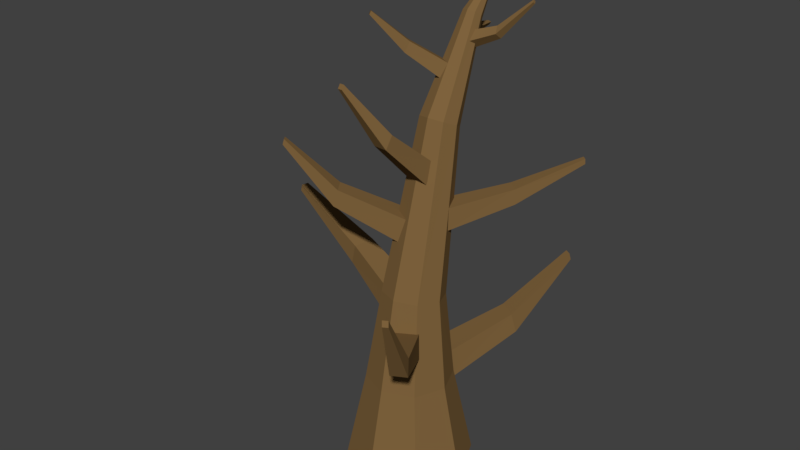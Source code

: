 # Source: PineTree_13.blend  (saved by Blender 2.79.0; exported with 4.5.12 LTS)
import bpy
from mathutils import Matrix  # noqa: F401  (used for matrix-valued properties, if any)

bpy.ops.wm.read_factory_settings(use_empty=True)
scene = bpy.context.scene
scene.name = 'Scene'

# ---- collections
col_collection_1 = bpy.data.collections.new('Collection 1'); scene.collection.children.link(col_collection_1)

# ---- materials (node trees are filled in below, after node groups)
mat_trunk = bpy.data.materials.new('Trunk')
mat_trunk.alpha_threshold = 0.0
mat_trunk.use_transparent_shadow = False
mat_trunk.diffuse_color = (0.214, 0.126, 0.04736, 1.0)
mat_trunk.roughness = 0.5

# ---- material node trees

# ---- world
world_world = bpy.data.worlds.new('World'); scene.world = world_world
world_world.color = (0.05088, 0.05088, 0.05088)
world_world.use_sun_shadow = False
world_world.sun_shadow_jitter_overblur = 0.0
world_world.cycles.sampling_method = 'MANUAL'

# ---- meshes
me_cube = bpy.data.meshes.new('Cube')
me_cube.from_pydata([(-0.04808, -0.04901, -0.004707), (-0.02805, -0.03268, 0.2737), (-0.04808, 0.04901, -0.004707), (-0.02728, 0.03348, 0.2737), (0.0471, -0.04901, 0.003202), (0.03619, -0.03348, 0.279), (0.0471, 0.04901, 0.003202), (0.03697, 0.03268, 0.2791), (0.1183, 0.02901, 0.5605), (0.1182, 0.05099, 0.5605), (0.1396, 0.02905, 0.5623), (0.1396, 0.05104, 0.5623)], [], [(0, 1, 3, 2), (2, 3, 7, 6), (6, 7, 5, 4), (4, 5, 1, 0), (2, 6, 4, 0), (5, 7, 11, 10), (11, 9, 8, 10), (3, 1, 8, 9), (1, 5, 10, 8), (7, 3, 9, 11)])
me_cube.materials.append(mat_trunk)
me_cube.use_remesh_preserve_volume = False
me_cube.use_remesh_preserve_attributes = False
me_cube.use_mirror_vertex_groups = False
me_cube.update()
me_cylinder = bpy.data.meshes.new('Cylinder')
me_cylinder.from_pydata([(-8.795e-09, 0.3316, -0.007433), (-5.124e-09, 0.1889, 0.9288), (0.2345, 0.2345, -0.007433), (0.114, 0.142, 0.9344), (0.3316, -1.151e-08, -0.007433), (0.1612, 0.02884, 0.948), (0.2345, -0.2345, -0.007433), (0.114, -0.08437, 0.9616), (-3.779e-08, -0.3316, -0.007433), (-1.922e-08, -0.1313, 0.9672), (-0.2345, -0.2345, -0.007433), (-0.114, -0.08437, 0.9616), (-0.3316, 6.941e-09, -0.007433), (-0.1612, 0.02884, 0.948), (-0.2345, 0.2345, -0.007433), (-0.114, 0.142, 0.9344), (-2.635e-09, 0.2252, 0.4832), (0.1593, 0.1593, 0.4832), (0.2252, -8.38e-09, 0.4832), (0.1593, -0.1593, 0.4832), (-2.233e-08, -0.2252, 0.4832), (-0.1593, -0.1593, 0.4832), (-0.2252, 4.151e-09, 0.4832), (-0.1593, 0.1593, 0.4832), (-1.255e-07, 0.3061, 1.759), (0.07145, 0.2791, 1.771), (0.101, 0.214, 1.8), (0.07145, 0.1488, 1.829), (-1.344e-07, 0.1219, 1.842), (-0.07145, 0.1488, 1.829), (-0.101, 0.214, 1.8), (-0.07145, 0.2791, 1.771), (-1.273e-07, 0.491, 2.233), (0.03578, 0.4793, 2.242), (0.05059, 0.4508, 2.264), (0.03578, 0.4224, 2.286), (-1.317e-07, 0.4106, 2.295), (-0.03578, 0.4224, 2.286), (-0.05059, 0.4508, 2.264), (-0.03578, 0.4793, 2.242), (-1.298e-07, 0.6618, 2.477), (0.0013, 0.6614, 2.478), (0.001839, 0.6605, 2.479), (0.0013, 0.6595, 2.48), (-1.299e-07, 0.6591, 2.48), (-0.001301, 0.6595, 2.48), (-0.001839, 0.6605, 2.479), (-0.001301, 0.6614, 2.478)], [], [(16, 1, 3, 17), (17, 3, 5, 18), (18, 5, 7, 19), (19, 7, 9, 20), (20, 9, 11, 21), (21, 11, 13, 22), (7, 5, 26, 27), (22, 13, 15, 23), (23, 15, 1, 16), (0, 2, 4, 6, 8, 10, 12, 14), (14, 23, 16, 0), (12, 22, 23, 14), (10, 21, 22, 12), (8, 20, 21, 10), (6, 19, 20, 8), (4, 18, 19, 6), (2, 17, 18, 4), (0, 16, 17, 2), (28, 27, 35, 36), (13, 11, 29, 30), (9, 7, 27, 28), (15, 13, 30, 31), (5, 3, 25, 26), (11, 9, 28, 29), (1, 15, 31, 24), (3, 1, 24, 25), (26, 25, 33, 34), (31, 30, 38, 39), (29, 28, 36, 37), (27, 26, 34, 35), (25, 24, 32, 33), (24, 31, 39, 32), (30, 29, 37, 38), (33, 32, 40, 41), (41, 40, 47, 46, 45, 44, 43, 42), (32, 39, 47, 40), (38, 37, 45, 46), (36, 35, 43, 44), (34, 33, 41, 42), (39, 38, 46, 47), (37, 36, 44, 45), (35, 34, 42, 43)])
me_cylinder.materials.append(mat_trunk)
me_cylinder.use_remesh_preserve_volume = False
me_cylinder.use_remesh_preserve_attributes = False
me_cylinder.use_mirror_vertex_groups = False
me_cylinder.update()
me_cube_001 = bpy.data.meshes.new('Cube.001')
me_cube_001.from_pydata([(-0.06688, -0.06817, -0.006547), (-0.004488, -0.04546, 0.3931), (-0.06688, 0.06817, -0.006547), (-0.003415, 0.04657, 0.3931), (0.06552, -0.06817, 0.004454), (0.08488, -0.04657, 0.4005), (0.06552, 0.06817, 0.004454), (0.08596, 0.04546, 0.4006), (0.1787, 0.02756, 0.7192), (0.1786, 0.05814, 0.7192), (0.2084, 0.02763, 0.7217), (0.2083, 0.05821, 0.7217)], [], [(0, 1, 3, 2), (2, 3, 7, 6), (6, 7, 5, 4), (4, 5, 1, 0), (2, 6, 4, 0), (5, 7, 11, 10), (11, 9, 8, 10), (3, 1, 8, 9), (1, 5, 10, 8), (7, 3, 9, 11)])
me_cube_001.materials.append(mat_trunk)
me_cube_001.use_remesh_preserve_volume = False
me_cube_001.use_remesh_preserve_attributes = False
me_cube_001.use_mirror_vertex_groups = False
me_cube_001.update()
me_cube_002 = bpy.data.meshes.new('Cube.002')
me_cube_002.from_pydata([(-0.06052, -0.06168, -0.005924), (-0.004061, -0.04114, 0.3556), (-0.06052, 0.06168, -0.005924), (-0.00309, 0.04214, 0.3557), (0.05928, -0.06168, 0.00403), (0.0768, -0.04214, 0.3624), (0.05928, 0.06168, 0.00403), (0.07777, 0.04114, 0.3624), (0.1212, -0.01386, 0.7231), (0.1212, 0.0138, 0.7231), (0.1481, -0.0138, 0.7253), (0.1481, 0.01386, 0.7253)], [], [(0, 1, 3, 2), (2, 3, 7, 6), (6, 7, 5, 4), (4, 5, 1, 0), (2, 6, 4, 0), (5, 7, 11, 10), (11, 9, 8, 10), (3, 1, 8, 9), (1, 5, 10, 8), (7, 3, 9, 11)])
me_cube_002.materials.append(mat_trunk)
me_cube_002.use_remesh_preserve_volume = False
me_cube_002.use_remesh_preserve_attributes = False
me_cube_002.use_mirror_vertex_groups = False
me_cube_002.update()
me_cube_003 = bpy.data.meshes.new('Cube.003')
me_cube_003.from_pydata([(-0.06688, -0.06817, -0.006547), (-0.004488, -0.04546, 0.3931), (-0.06688, 0.06817, -0.006547), (-0.003415, 0.04657, 0.3931), (0.06552, -0.06817, 0.004454), (0.08488, -0.04657, 0.4005), (0.06552, 0.06817, 0.004454), (0.08596, 0.04546, 0.4006), (0.03101, 0.2703, 0.7316), (0.03095, 0.3009, 0.7316), (0.0607, 0.2704, 0.7341), (0.06064, 0.3009, 0.7341)], [], [(0, 1, 3, 2), (2, 3, 7, 6), (6, 7, 5, 4), (4, 5, 1, 0), (2, 6, 4, 0), (5, 7, 11, 10), (11, 9, 8, 10), (3, 1, 8, 9), (1, 5, 10, 8), (7, 3, 9, 11)])
me_cube_003.materials.append(mat_trunk)
me_cube_003.use_remesh_preserve_volume = False
me_cube_003.use_remesh_preserve_attributes = False
me_cube_003.use_mirror_vertex_groups = False
me_cube_003.update()
me_cube_004 = bpy.data.meshes.new('Cube.004')
me_cube_004.from_pydata([(-0.07275, -0.06917, -0.01241), (-0.03218, -0.0544, 0.2474), (-0.07275, 0.01949, -0.01241), (-0.03148, 0.005439, 0.2475), (0.01334, -0.06917, -0.005259), (0.02593, -0.05512, 0.2522), (0.01334, 0.01949, -0.005259), (0.02663, 0.00472, 0.2523), (0.05438, -0.07071, 0.4775), (0.05434, -0.05082, 0.4775), (0.07369, -0.07066, 0.4791), (0.07365, -0.05078, 0.4791)], [], [(0, 1, 3, 2), (2, 3, 7, 6), (6, 7, 5, 4), (4, 5, 1, 0), (2, 6, 4, 0), (5, 7, 11, 10), (11, 9, 8, 10), (3, 1, 8, 9), (1, 5, 10, 8), (7, 3, 9, 11)])
me_cube_004.materials.append(mat_trunk)
me_cube_004.use_remesh_preserve_volume = False
me_cube_004.use_remesh_preserve_attributes = False
me_cube_004.use_mirror_vertex_groups = False
me_cube_004.update()
me_cube_005 = bpy.data.meshes.new('Cube.005')
me_cube_005.from_pydata([(-0.05505, -0.05611, -0.005389), (-0.003694, -0.03742, 0.3235), (-0.05505, 0.05611, -0.005389), (-0.002811, 0.03833, 0.3236), (0.05392, -0.05611, 0.003666), (0.06986, -0.03833, 0.3296), (0.05392, 0.05611, 0.003666), (0.07074, 0.03742, 0.3297), (0.1438, 0.06291, 0.6319), (0.1437, 0.08808, 0.6319), (0.1682, 0.06297, 0.634), (0.1682, 0.08813, 0.6339)], [], [(0, 1, 3, 2), (2, 3, 7, 6), (6, 7, 5, 4), (4, 5, 1, 0), (2, 6, 4, 0), (5, 7, 11, 10), (11, 9, 8, 10), (3, 1, 8, 9), (1, 5, 10, 8), (7, 3, 9, 11)])
me_cube_005.materials.append(mat_trunk)
me_cube_005.use_remesh_preserve_volume = False
me_cube_005.use_remesh_preserve_attributes = False
me_cube_005.use_mirror_vertex_groups = False
me_cube_005.update()
me_cube_006 = bpy.data.meshes.new('Cube.006')
me_cube_006.from_pydata([(-0.08433, -0.08596, -0.008256), (-0.005659, -0.05733, 0.4956), (-0.08433, 0.08596, -0.008256), (-0.004306, 0.05872, 0.4957), (0.08261, -0.08596, 0.005616), (0.107, -0.05872, 0.505), (0.08261, 0.08596, 0.005616), (0.1084, 0.05733, 0.5051), (0.1566, -0.1181, 0.9358), (0.1565, -0.0795, 0.9358), (0.194, -0.118, 0.9389), (0.194, -0.07941, 0.9389)], [], [(0, 1, 3, 2), (2, 3, 7, 6), (6, 7, 5, 4), (4, 5, 1, 0), (2, 6, 4, 0), (5, 7, 11, 10), (11, 9, 8, 10), (3, 1, 8, 9), (1, 5, 10, 8), (7, 3, 9, 11)])
me_cube_006.materials.append(mat_trunk)
me_cube_006.use_remesh_preserve_volume = False
me_cube_006.use_remesh_preserve_attributes = False
me_cube_006.use_mirror_vertex_groups = False
me_cube_006.update()
me_cube_007 = bpy.data.meshes.new('Cube.007')
me_cube_007.from_pydata([(-0.01387, -0.02345, 0.04664), (0.01434, -0.01809, 0.2005), (-0.01387, 0.02533, 0.04664), (0.0148, 0.02109, 0.2006), (0.0335, -0.02345, 0.05057), (0.05239, -0.01856, 0.2037), (0.0335, 0.02533, 0.05057), (0.05285, 0.02062, 0.2037), (0.1011, -0.004892, 0.3262), (0.101, 0.01207, 0.3262), (0.1176, -0.004855, 0.3276), (0.1175, 0.01211, 0.3276)], [], [(0, 1, 3, 2), (2, 3, 7, 6), (6, 7, 5, 4), (4, 5, 1, 0), (2, 6, 4, 0), (5, 7, 11, 10), (11, 9, 8, 10), (3, 1, 8, 9), (1, 5, 10, 8), (7, 3, 9, 11)])
me_cube_007.materials.append(mat_trunk)
me_cube_007.use_remesh_preserve_volume = False
me_cube_007.use_remesh_preserve_attributes = False
me_cube_007.use_mirror_vertex_groups = False
me_cube_007.update()
me_cube_008 = bpy.data.meshes.new('Cube.008')
me_cube_008.from_pydata([(-0.03262, -0.03325, -0.003193), (-0.0001802, -0.04946, 0.1861), (-0.03262, 0.03325, -0.003193), (0.0003431, -0.004581, 0.1861), (0.03195, -0.03325, 0.002172), (0.0434, -0.05, 0.1897), (0.03195, 0.03325, 0.002172), (0.04393, -0.00512, 0.1897), (0.118, -0.01413, 0.3781), (0.118, 0.0007815, 0.3781), (0.1325, -0.0141, 0.3793), (0.1324, 0.0008143, 0.3793)], [], [(0, 1, 3, 2), (2, 3, 7, 6), (6, 7, 5, 4), (4, 5, 1, 0), (2, 6, 4, 0), (5, 7, 11, 10), (11, 9, 8, 10), (3, 1, 8, 9), (1, 5, 10, 8), (7, 3, 9, 11)])
me_cube_008.materials.append(mat_trunk)
me_cube_008.use_remesh_preserve_volume = False
me_cube_008.use_remesh_preserve_attributes = False
me_cube_008.use_mirror_vertex_groups = False
me_cube_008.update()
me_cube_009 = bpy.data.meshes.new('Cube.009')
me_cube_009.from_pydata([(-0.08433, -0.08596, -0.008256), (-0.005659, -0.05733, 0.4956), (-0.08433, 0.08596, -0.008256), (-0.004306, 0.05872, 0.4957), (0.08261, -0.08596, 0.005616), (0.107, -0.05872, 0.505), (0.08261, 0.08596, 0.005616), (0.1084, 0.05733, 0.5051), (0.1566, -0.1181, 0.9358), (0.1565, -0.0795, 0.9358), (0.194, -0.118, 0.9389), (0.194, -0.07941, 0.9389)], [], [(0, 1, 3, 2), (2, 3, 7, 6), (6, 7, 5, 4), (4, 5, 1, 0), (2, 6, 4, 0), (5, 7, 11, 10), (11, 9, 8, 10), (3, 1, 8, 9), (1, 5, 10, 8), (7, 3, 9, 11)])
me_cube_009.materials.append(mat_trunk)
me_cube_009.use_remesh_preserve_volume = False
me_cube_009.use_remesh_preserve_attributes = False
me_cube_009.use_mirror_vertex_groups = False
me_cube_009.update()

# ---- objects
ob_branch_001 = bpy.data.objects.new('Branch.001', me_cube)
ob_trunk = bpy.data.objects.new('Trunk', me_cylinder)
ob_branch_002 = bpy.data.objects.new('Branch.002', me_cube_001)
ob_branch_003 = bpy.data.objects.new('Branch.003', me_cube_002)
ob_branch_004 = bpy.data.objects.new('Branch.004', me_cube_003)
ob_branch_005 = bpy.data.objects.new('Branch.005', me_cube_004)
ob_branch_006 = bpy.data.objects.new('Branch.006', me_cube_005)
ob_branch = bpy.data.objects.new('Branch', me_cube_006)
ob_branch_007 = bpy.data.objects.new('Branch.007', me_cube_007)
ob_branch_008 = bpy.data.objects.new('Branch.008', me_cube_008)
ob_branch_009 = bpy.data.objects.new('Branch.009', me_cube_009)

# ---- transforms, parenting, visibility, modifiers, constraints
ob_branch_001.location = (-0.0109, 0.228, 1.747)
ob_branch_001.rotation_euler = (-0.9861, -1.481, -0.0696)
ob_branch_001.lineart.crease_threshold = 0.0
ob_trunk.location = (0.0, 0.0, 0.0)
ob_trunk.lineart.crease_threshold = 0.0
ob_branch_002.location = (-0.0426, 0.05715, 1.274)
ob_branch_002.rotation_euler = (0.0, -1.226, 0.6192)
ob_branch_002.lineart.crease_threshold = 0.0
ob_branch_003.location = (0.06702, 0.1537, 1.345)
ob_branch_003.rotation_euler = (-0.1081, -1.413, -2.192)
ob_branch_003.lineart.crease_threshold = 0.0
ob_branch_004.location = (0.06568, -0.1038, 0.7334)
ob_branch_004.rotation_euler = (1.263, -0.04859, -5.784)
ob_branch_004.lineart.crease_threshold = 0.0
ob_branch_005.location = (-0.02064, 0.3333, 2.027)
ob_branch_005.rotation_euler = (-0.2441, -1.065, 1.036)
ob_branch_005.lineart.crease_threshold = 0.0
ob_branch_006.location = (-0.003538, 0.08492, 1.584)
ob_branch_006.rotation_euler = (-0.05265, -0.928, -4.773)
ob_branch_006.lineart.crease_threshold = 0.0
ob_branch.location = (-0.006627, 0.1544, 0.4306)
ob_branch.rotation_euler = (0.0, -1.226, -2.136)
ob_branch.lineart.crease_threshold = 0.0
ob_branch_007.location = (0.001576, 0.4162, 2.248)
ob_branch_007.rotation_euler = (-2.567, -0.8188, 1.322)
ob_branch_007.lineart.crease_threshold = 0.0
ob_branch_008.location = (-0.009173, 0.3875, 2.143)
ob_branch_008.rotation_euler = (1.044, -0.767, -4.232)
ob_branch_008.lineart.crease_threshold = 0.0
ob_branch_009.location = (0.009087, 0.05175, 0.7658)
ob_branch_009.rotation_euler = (0.0, -1.226, -0.1914)
ob_branch_009.lineart.crease_threshold = 0.0

# ---- collection membership
col_collection_1.objects.link(ob_branch_001)
col_collection_1.objects.link(ob_trunk)
col_collection_1.objects.link(ob_branch_002)
col_collection_1.objects.link(ob_branch_003)
col_collection_1.objects.link(ob_branch_004)
col_collection_1.objects.link(ob_branch_005)
col_collection_1.objects.link(ob_branch_006)
col_collection_1.objects.link(ob_branch)
col_collection_1.objects.link(ob_branch_007)
col_collection_1.objects.link(ob_branch_008)
col_collection_1.objects.link(ob_branch_009)

# ---- scene / render settings (as saved in the file)
scene.frame_start = 1; scene.frame_end = 250; scene.frame_set(2)
scene.render.engine = 'BLENDER_EEVEE_NEXT'
scene.render.resolution_percentage = 50
scene.render.dither_intensity = 0.0
scene.cycles.use_denoising = False
scene.cycles.samples = 128
scene.cycles.sampling_pattern = 'TABULATED_SOBOL'
scene.cycles.use_adaptive_sampling = False
scene.cycles.use_light_tree = False
scene.cycles.blur_glossy = 0.0
scene.cycles.sample_clamp_indirect = 0.0
scene.view_settings.view_transform = 'Standard'
bpy.context.view_layer.update()

# ---- added for rendering (the .blend has no active camera and no usable light): camera, sun
cam_auto = bpy.data.cameras.new('AutoCamera')
cam_auto.lens = 50.0
cam_auto.sensor_width = 36.0
cam_auto.clip_end = 1000.0
ob_auto_camera = bpy.data.objects.new('AutoCamera', cam_auto)
scene.collection.objects.link(ob_auto_camera)
ob_auto_camera.location = (2.98832, -3.66528, 3.75185)
ob_auto_camera.rotation_euler = (1.09748, -7.21219e-08, 0.694738)
scene.camera = ob_auto_camera
light_auto_sun = bpy.data.lights.new('AutoSun', 'SUN')
light_auto_sun.energy = 3.0
light_auto_sun.angle = 0.0523599
ob_auto_sun = bpy.data.objects.new('AutoSun', light_auto_sun)
scene.collection.objects.link(ob_auto_sun)
ob_auto_sun.rotation_euler = (0.872665, 0.174533, 0.523599)
bpy.context.view_layer.update()
